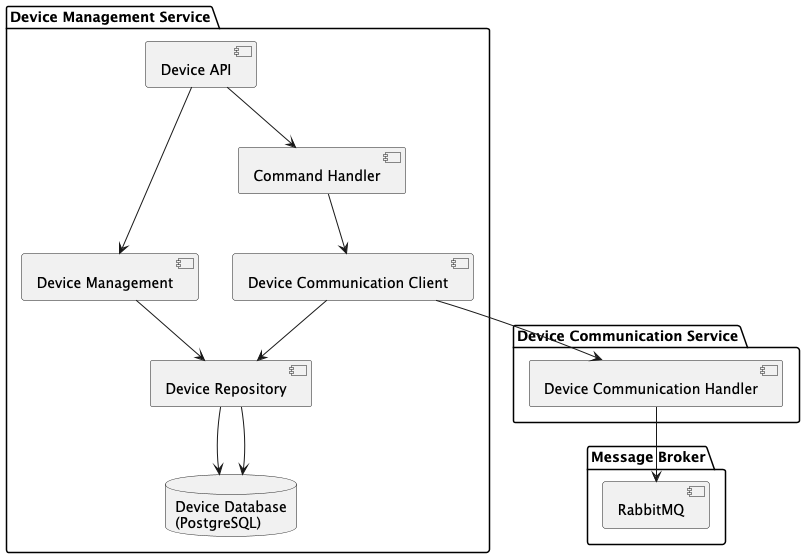

The diagram above was rendered by PlantUML. Its source (embedded in the PNG):
@startuml
package "Device Management Service" {

    [Device API] --> [Command Handler]
    [Device API] --> [Device Management]

    [Command Handler] --> [Device Communication Client]
    [Device Communication Client] --> [Device Repository]

    [Device Management] --> [Device Repository]

    database "Device Database\n(PostgreSQL)" as DeviceDb
    [Device Repository] --> DeviceDb
}

package "Device Communication Service" {
    [Device Communication Client] --> [Device Communication Handler]
}

package "Message Broker" {
    [Device Communication Handler] --> [RabbitMQ]

}
    database "Device Database\n(PostgreSQL)" as DeviceDb
    [Device Repository] --> DeviceDb
}
@enduml